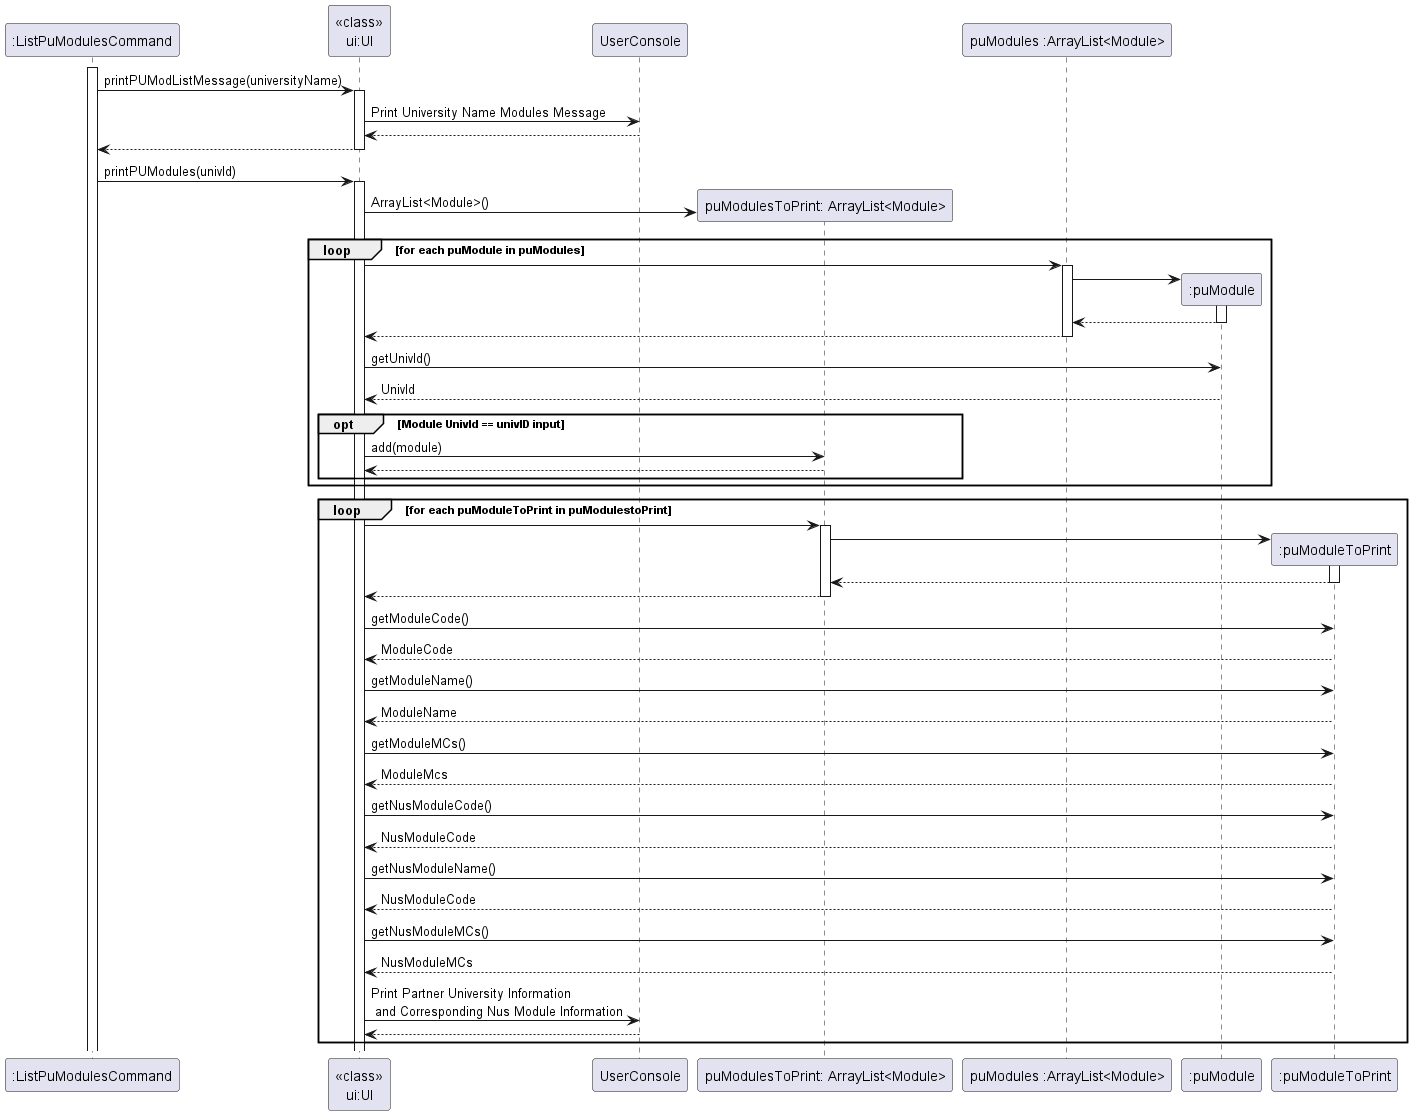

The diagram above was rendered by PlantUML. Its source (embedded in the PNG):
@startuml
'https://plantuml.com/sequence-diagram

activate ":ListPuModulesCommand"

":ListPuModulesCommand" -> "<<class>>\nui:UI" : printPUModListMessage(universityName)
activate "<<class>>\nui:UI"
"<<class>>\nui:UI" -> UserConsole : Print University Name Modules Message
"<<class>>\nui:UI" <-- UserConsole

":ListPuModulesCommand" <-- "<<class>>\nui:UI"
deactivate "<<class>>\nui:UI"

":ListPuModulesCommand" -> "<<class>>\nui:UI" : printPUModules(univId)
activate "<<class>>\nui:UI"

create "puModulesToPrint: ArrayList<Module>"
"<<class>>\nui:UI" -> "puModulesToPrint: ArrayList<Module>" : ArrayList<Module>()

loop for each puModule in puModules
    "<<class>>\nui:UI" -> "puModules :ArrayList<Module>"
    activate "puModules :ArrayList<Module>"
    create ":puModule"
    "puModules :ArrayList<Module>" -> ":puModule"
    activate ":puModule"
    "puModules :ArrayList<Module>" <-- ":puModule"
    deactivate ":puModule"
    "<<class>>\nui:UI" <-- "puModules :ArrayList<Module>"
    deactivate "puModules :ArrayList<Module>"



    "<<class>>\nui:UI" -> ":puModule" : getUnivId()
    "<<class>>\nui:UI" <-- ":puModule" : UnivId
        opt Module UnivId == univID input
        "<<class>>\nui:UI" -> "puModulesToPrint: ArrayList<Module>": add(module)
        "<<class>>\nui:UI" <-- "puModulesToPrint: ArrayList<Module>"
        end
end
loop for each puModuleToPrint in puModulestoPrint

     "<<class>>\nui:UI" -> "puModulesToPrint: ArrayList<Module>"
     activate "puModulesToPrint: ArrayList<Module>"
     create ":puModuleToPrint"
     "puModulesToPrint: ArrayList<Module>" -> ":puModuleToPrint"
     activate ":puModuleToPrint"
     "puModulesToPrint: ArrayList<Module>" <-- ":puModuleToPrint"
     deactivate ":puModuleToPrint"
     "<<class>>\nui:UI" <-- "puModulesToPrint: ArrayList<Module>"
     deactivate "puModulesToPrint: ArrayList<Module>"





    "<<class>>\nui:UI" -> ":puModuleToPrint" : getModuleCode()
    "<<class>>\nui:UI" <-- ":puModuleToPrint" : ModuleCode

    "<<class>>\nui:UI" -> ":puModuleToPrint" : getModuleName()
    "<<class>>\nui:UI" <-- ":puModuleToPrint" : ModuleName
    "<<class>>\nui:UI" -> ":puModuleToPrint" : getModuleMCs()
    "<<class>>\nui:UI" <-- ":puModuleToPrint" : ModuleMcs
    "<<class>>\nui:UI" -> ":puModuleToPrint" : getNusModuleCode()
    "<<class>>\nui:UI" <-- ":puModuleToPrint" : NusModuleCode
    "<<class>>\nui:UI" -> ":puModuleToPrint" : getNusModuleName()
    "<<class>>\nui:UI" <-- ":puModuleToPrint" : NusModuleCode
    "<<class>>\nui:UI" -> ":puModuleToPrint" : getNusModuleMCs()
    "<<class>>\nui:UI" <-- ":puModuleToPrint" : NusModuleMCs


    "<<class>>\nui:UI" -> UserConsole : Print Partner University Information\n and Corresponding Nus Module Information
    "<<class>>\nui:UI" <-- UserConsole

end


'activate ":ListCurrentCommand"
'
'":ListCurrentCommand" -> "<<class>>\nui:UI" : printCurrentModList(modules)
'activate "<<class>>\nui:UI"
'
'alt modules.size() < 1
'    "<<class>>\nui:UI" -> UserConsole : Print Current List Empty Message
'    "<<class>>\nui:UI" <-- UserConsole
'else modules.size() >= 1
'    loop modules
'
'    "<<class>>\nui:UI" -> ":Module" : "getModuleCode()"
'    "<<class>>\nui:UI" <-- ":Module" : moduleCode
'
'
'    "<<class>>\nui:UI" -> ":Module" : "getModuleName()"
'    "<<class>>\nui:UI" <-- ":Module" : moduleName
'
'    "<<class>>\nui:UI" -> ":Module" : "getModuleMCs()"
'    "<<class>>\nui:UI" <-- ":Module" : moduleMCs
'
'    "<<class>>\nui:UI" -> ":Module" : "getNusModuleCode()"
'    "<<class>>\nui:UI" <-- ":Module" : NusModuleCode
'
'    "<<class>>\nui:UI" -> ":Module" : "getNusModuleName()"
'    "<<class>>\nui:UI" <-- ":Module" : NusmModuleName
'
'    "<<class>>\nui:UI" -> ":Module" : "getNusModuleMCs()"
'    "<<class>>\nui:UI" <-- ":Module" : NusModuleMCs
'
'    "<<class>>\nui:UI" -> UserConsole : Print out Modules details
'    "<<class>>\nui:UI" <-- UserConsole
'    end
'end
'
'"<<class>>\nui:UI" --> ":ListCurrentCommand" : return control
'deactivate "<<class>>\nui:UI"

@enduml